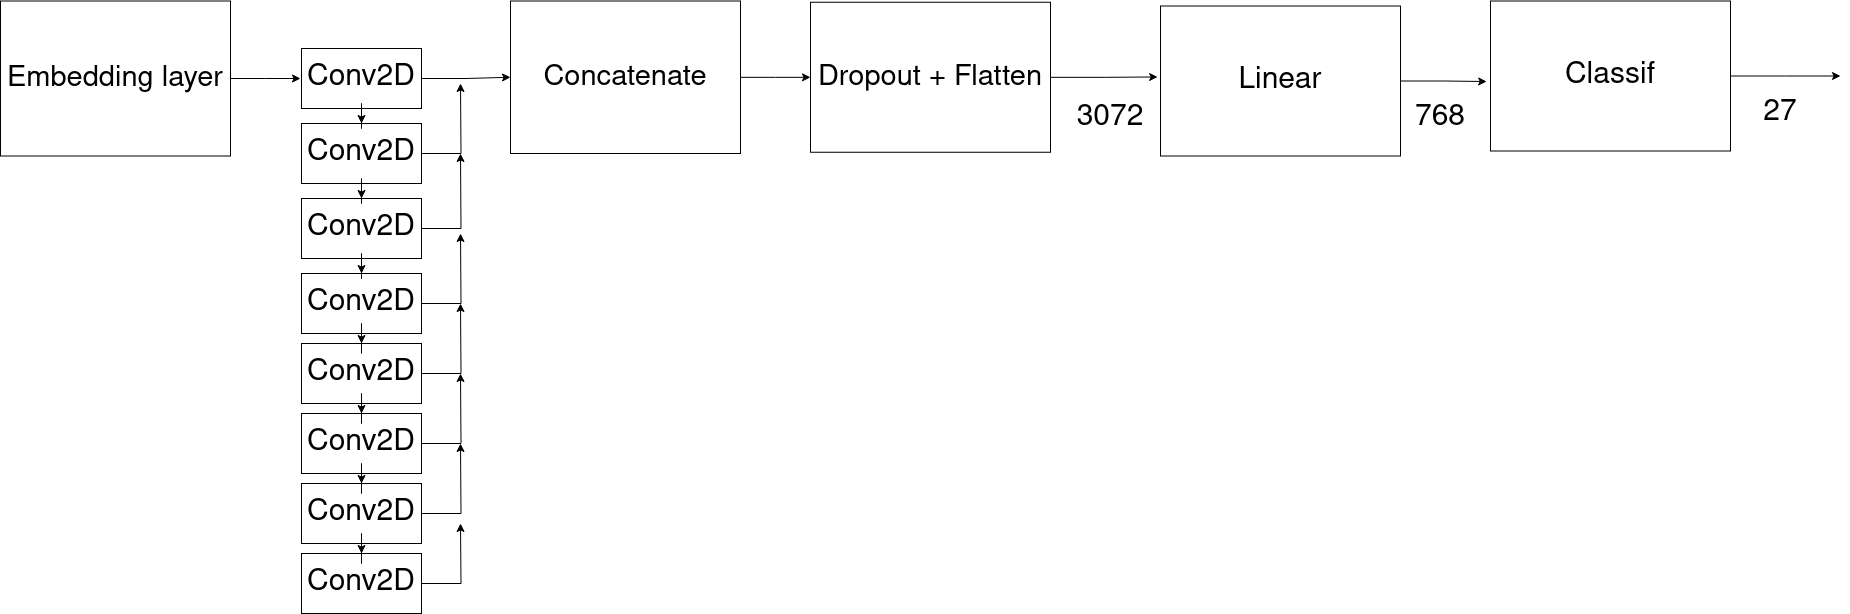

The diagram above was exported from draw.io. Its source (the exported page's mxGraphModel, read from the mxfile embedded in the PNG):
<mxGraphModel dx="3217" dy="1443" grid="1" gridSize="10" guides="1" tooltips="1" connect="1" arrows="1" fold="1" page="1" pageScale="1" pageWidth="827" pageHeight="1169" math="0" shadow="0">
  <root>
    <mxCell id="0" />
    <mxCell id="1" parent="0" />
    <mxCell id="G7x-xpyfvYIsDUSYNLJH-8" style="edgeStyle=orthogonalEdgeStyle;rounded=0;orthogonalLoop=1;jettySize=auto;html=1;fillColor=none;" edge="1" parent="1" source="G7x-xpyfvYIsDUSYNLJH-1">
      <mxGeometry relative="1" as="geometry">
        <mxPoint x="-180" y="434.9999999999998" as="targetPoint" />
      </mxGeometry>
    </mxCell>
    <mxCell id="G7x-xpyfvYIsDUSYNLJH-1" value="&lt;div style=&quot;font-size: 29px;&quot;&gt;Embedding layer&lt;/div&gt;" style="rounded=0;whiteSpace=wrap;html=1;fillColor=none;" vertex="1" parent="1">
      <mxGeometry x="-480" y="357.5" width="230" height="155" as="geometry" />
    </mxCell>
    <mxCell id="G7x-xpyfvYIsDUSYNLJH-11" style="edgeStyle=orthogonalEdgeStyle;rounded=0;orthogonalLoop=1;jettySize=auto;html=1;entryX=0.5;entryY=0;entryDx=0;entryDy=0;fillColor=none;" edge="1" parent="1" source="G7x-xpyfvYIsDUSYNLJH-7" target="G7x-xpyfvYIsDUSYNLJH-10">
      <mxGeometry relative="1" as="geometry" />
    </mxCell>
    <mxCell id="G7x-xpyfvYIsDUSYNLJH-25" style="edgeStyle=orthogonalEdgeStyle;rounded=0;orthogonalLoop=1;jettySize=auto;html=1;entryX=0;entryY=0.5;entryDx=0;entryDy=0;fillColor=none;" edge="1" parent="1" source="G7x-xpyfvYIsDUSYNLJH-7" target="G7x-xpyfvYIsDUSYNLJH-24">
      <mxGeometry relative="1" as="geometry" />
    </mxCell>
    <mxCell id="G7x-xpyfvYIsDUSYNLJH-7" value="&lt;div style=&quot;font-size: 30px;&quot;&gt;&lt;font style=&quot;font-size: 30px;&quot;&gt;Conv2D&lt;br&gt;&lt;/font&gt;&lt;/div&gt;" style="rounded=0;whiteSpace=wrap;html=1;fillColor=none;" vertex="1" parent="1">
      <mxGeometry x="-179" y="405" width="120" height="60" as="geometry" />
    </mxCell>
    <mxCell id="G7x-xpyfvYIsDUSYNLJH-13" style="edgeStyle=orthogonalEdgeStyle;rounded=0;orthogonalLoop=1;jettySize=auto;html=1;fillColor=none;" edge="1" parent="1" source="G7x-xpyfvYIsDUSYNLJH-10" target="G7x-xpyfvYIsDUSYNLJH-12">
      <mxGeometry relative="1" as="geometry" />
    </mxCell>
    <mxCell id="G7x-xpyfvYIsDUSYNLJH-26" style="edgeStyle=orthogonalEdgeStyle;rounded=0;orthogonalLoop=1;jettySize=auto;html=1;fillColor=none;" edge="1" parent="1" source="G7x-xpyfvYIsDUSYNLJH-10">
      <mxGeometry relative="1" as="geometry">
        <mxPoint x="-20" y="440" as="targetPoint" />
      </mxGeometry>
    </mxCell>
    <mxCell id="G7x-xpyfvYIsDUSYNLJH-10" value="&lt;font style=&quot;font-size: 30px;&quot;&gt;Conv2D&lt;br&gt;&lt;/font&gt;" style="rounded=0;whiteSpace=wrap;html=1;fillColor=none;" vertex="1" parent="1">
      <mxGeometry x="-179" y="480" width="120" height="60" as="geometry" />
    </mxCell>
    <mxCell id="G7x-xpyfvYIsDUSYNLJH-19" style="edgeStyle=orthogonalEdgeStyle;rounded=0;orthogonalLoop=1;jettySize=auto;html=1;fillColor=none;" edge="1" parent="1" source="G7x-xpyfvYIsDUSYNLJH-12" target="G7x-xpyfvYIsDUSYNLJH-15">
      <mxGeometry relative="1" as="geometry" />
    </mxCell>
    <mxCell id="G7x-xpyfvYIsDUSYNLJH-27" style="edgeStyle=orthogonalEdgeStyle;rounded=0;orthogonalLoop=1;jettySize=auto;html=1;fillColor=none;" edge="1" parent="1" source="G7x-xpyfvYIsDUSYNLJH-12">
      <mxGeometry relative="1" as="geometry">
        <mxPoint x="-20" y="510" as="targetPoint" />
      </mxGeometry>
    </mxCell>
    <mxCell id="G7x-xpyfvYIsDUSYNLJH-12" value="&lt;font style=&quot;font-size: 30px;&quot;&gt;Conv2D&lt;br&gt;&lt;/font&gt;" style="rounded=0;whiteSpace=wrap;html=1;fillColor=none;" vertex="1" parent="1">
      <mxGeometry x="-179" y="555" width="120" height="60" as="geometry" />
    </mxCell>
    <mxCell id="G7x-xpyfvYIsDUSYNLJH-14" style="edgeStyle=orthogonalEdgeStyle;rounded=0;orthogonalLoop=1;jettySize=auto;html=1;entryX=0.5;entryY=0;entryDx=0;entryDy=0;fillColor=none;" edge="1" parent="1" source="G7x-xpyfvYIsDUSYNLJH-15" target="G7x-xpyfvYIsDUSYNLJH-17">
      <mxGeometry relative="1" as="geometry" />
    </mxCell>
    <mxCell id="G7x-xpyfvYIsDUSYNLJH-28" style="edgeStyle=orthogonalEdgeStyle;rounded=0;orthogonalLoop=1;jettySize=auto;html=1;fillColor=none;" edge="1" parent="1" source="G7x-xpyfvYIsDUSYNLJH-15">
      <mxGeometry relative="1" as="geometry">
        <mxPoint x="-20" y="590" as="targetPoint" />
      </mxGeometry>
    </mxCell>
    <mxCell id="G7x-xpyfvYIsDUSYNLJH-15" value="&lt;font style=&quot;font-size: 30px;&quot;&gt;Conv2D&lt;br&gt;&lt;/font&gt;" style="rounded=0;whiteSpace=wrap;html=1;fillColor=none;" vertex="1" parent="1">
      <mxGeometry x="-179" y="630" width="120" height="60" as="geometry" />
    </mxCell>
    <mxCell id="G7x-xpyfvYIsDUSYNLJH-16" style="edgeStyle=orthogonalEdgeStyle;rounded=0;orthogonalLoop=1;jettySize=auto;html=1;fillColor=none;" edge="1" parent="1" source="G7x-xpyfvYIsDUSYNLJH-17" target="G7x-xpyfvYIsDUSYNLJH-18">
      <mxGeometry relative="1" as="geometry" />
    </mxCell>
    <mxCell id="G7x-xpyfvYIsDUSYNLJH-29" style="edgeStyle=orthogonalEdgeStyle;rounded=0;orthogonalLoop=1;jettySize=auto;html=1;fillColor=none;" edge="1" parent="1" source="G7x-xpyfvYIsDUSYNLJH-17">
      <mxGeometry relative="1" as="geometry">
        <mxPoint x="-20" y="660" as="targetPoint" />
      </mxGeometry>
    </mxCell>
    <mxCell id="G7x-xpyfvYIsDUSYNLJH-17" value="&lt;font style=&quot;font-size: 30px;&quot;&gt;Conv2D&lt;br&gt;&lt;/font&gt;" style="rounded=0;whiteSpace=wrap;html=1;fillColor=none;" vertex="1" parent="1">
      <mxGeometry x="-179" y="700" width="120" height="60" as="geometry" />
    </mxCell>
    <mxCell id="G7x-xpyfvYIsDUSYNLJH-22" value="" style="edgeStyle=orthogonalEdgeStyle;rounded=0;orthogonalLoop=1;jettySize=auto;html=1;fillColor=none;" edge="1" parent="1" source="G7x-xpyfvYIsDUSYNLJH-18" target="G7x-xpyfvYIsDUSYNLJH-21">
      <mxGeometry relative="1" as="geometry" />
    </mxCell>
    <mxCell id="G7x-xpyfvYIsDUSYNLJH-30" style="edgeStyle=orthogonalEdgeStyle;rounded=0;orthogonalLoop=1;jettySize=auto;html=1;fillColor=none;" edge="1" parent="1" source="G7x-xpyfvYIsDUSYNLJH-18">
      <mxGeometry relative="1" as="geometry">
        <mxPoint x="-20" y="730" as="targetPoint" />
      </mxGeometry>
    </mxCell>
    <mxCell id="G7x-xpyfvYIsDUSYNLJH-18" value="&lt;font style=&quot;font-size: 30px;&quot;&gt;Conv2D&lt;br&gt;&lt;/font&gt;" style="rounded=0;whiteSpace=wrap;html=1;fillColor=none;" vertex="1" parent="1">
      <mxGeometry x="-179" y="770" width="120" height="60" as="geometry" />
    </mxCell>
    <mxCell id="G7x-xpyfvYIsDUSYNLJH-32" style="edgeStyle=orthogonalEdgeStyle;rounded=0;orthogonalLoop=1;jettySize=auto;html=1;fillColor=none;" edge="1" parent="1" source="G7x-xpyfvYIsDUSYNLJH-20">
      <mxGeometry relative="1" as="geometry">
        <mxPoint x="-20" y="880" as="targetPoint" />
      </mxGeometry>
    </mxCell>
    <mxCell id="G7x-xpyfvYIsDUSYNLJH-20" value="&lt;font style=&quot;font-size: 30px;&quot;&gt;Conv2D&lt;br&gt;&lt;/font&gt;" style="rounded=0;whiteSpace=wrap;html=1;fillColor=none;" vertex="1" parent="1">
      <mxGeometry x="-179" y="910" width="120" height="60" as="geometry" />
    </mxCell>
    <mxCell id="G7x-xpyfvYIsDUSYNLJH-23" value="" style="edgeStyle=orthogonalEdgeStyle;rounded=0;orthogonalLoop=1;jettySize=auto;html=1;fillColor=none;" edge="1" parent="1" source="G7x-xpyfvYIsDUSYNLJH-21" target="G7x-xpyfvYIsDUSYNLJH-20">
      <mxGeometry relative="1" as="geometry" />
    </mxCell>
    <mxCell id="G7x-xpyfvYIsDUSYNLJH-31" style="edgeStyle=orthogonalEdgeStyle;rounded=0;orthogonalLoop=1;jettySize=auto;html=1;fillColor=none;" edge="1" parent="1" source="G7x-xpyfvYIsDUSYNLJH-21">
      <mxGeometry relative="1" as="geometry">
        <mxPoint x="-20" y="800" as="targetPoint" />
      </mxGeometry>
    </mxCell>
    <mxCell id="G7x-xpyfvYIsDUSYNLJH-21" value="&lt;font style=&quot;font-size: 30px;&quot;&gt;Conv2D&lt;br&gt;&lt;/font&gt;" style="rounded=0;whiteSpace=wrap;html=1;fillColor=none;" vertex="1" parent="1">
      <mxGeometry x="-179" y="840" width="120" height="60" as="geometry" />
    </mxCell>
    <mxCell id="G7x-xpyfvYIsDUSYNLJH-34" value="" style="edgeStyle=orthogonalEdgeStyle;rounded=0;orthogonalLoop=1;jettySize=auto;html=1;fillColor=none;" edge="1" parent="1" source="G7x-xpyfvYIsDUSYNLJH-24" target="G7x-xpyfvYIsDUSYNLJH-33">
      <mxGeometry relative="1" as="geometry" />
    </mxCell>
    <mxCell id="G7x-xpyfvYIsDUSYNLJH-24" value="&lt;font style=&quot;font-size: 29px;&quot;&gt;Concatenate&lt;/font&gt;" style="rounded=0;whiteSpace=wrap;html=1;fillColor=none;" vertex="1" parent="1">
      <mxGeometry x="30" y="357.5" width="230" height="152.5" as="geometry" />
    </mxCell>
    <mxCell id="G7x-xpyfvYIsDUSYNLJH-33" value="&lt;font style=&quot;font-size: 29px;&quot;&gt;Dropout + Flatten&lt;br&gt;&lt;/font&gt;" style="rounded=0;whiteSpace=wrap;html=1;fillColor=none;" vertex="1" parent="1">
      <mxGeometry x="330" y="358.75" width="240" height="150" as="geometry" />
    </mxCell>
    <mxCell id="G7x-xpyfvYIsDUSYNLJH-39" value="&lt;font style=&quot;font-size: 30px;&quot;&gt;Linear&lt;/font&gt;" style="rounded=0;whiteSpace=wrap;html=1;fillColor=none;" vertex="1" parent="1">
      <mxGeometry x="680" y="362.5" width="240" height="150" as="geometry" />
    </mxCell>
    <mxCell id="G7x-xpyfvYIsDUSYNLJH-41" value="&lt;font style=&quot;font-size: 30px;&quot;&gt;3072&lt;/font&gt;" style="text;html=1;fillColor=none;align=center;verticalAlign=middle;whiteSpace=wrap;rounded=0;" vertex="1" parent="1">
      <mxGeometry x="600" y="460" width="60" height="30" as="geometry" />
    </mxCell>
    <mxCell id="G7x-xpyfvYIsDUSYNLJH-42" style="edgeStyle=orthogonalEdgeStyle;rounded=0;orthogonalLoop=1;jettySize=auto;html=1;entryX=-0.012;entryY=0.473;entryDx=0;entryDy=0;entryPerimeter=0;fillColor=none;" edge="1" parent="1" source="G7x-xpyfvYIsDUSYNLJH-33" target="G7x-xpyfvYIsDUSYNLJH-39">
      <mxGeometry relative="1" as="geometry" />
    </mxCell>
    <mxCell id="G7x-xpyfvYIsDUSYNLJH-48" style="edgeStyle=orthogonalEdgeStyle;rounded=0;orthogonalLoop=1;jettySize=auto;html=1;fillColor=none;" edge="1" parent="1" source="G7x-xpyfvYIsDUSYNLJH-44">
      <mxGeometry relative="1" as="geometry">
        <mxPoint x="1360" y="432.5" as="targetPoint" />
      </mxGeometry>
    </mxCell>
    <mxCell id="G7x-xpyfvYIsDUSYNLJH-44" value="&lt;font style=&quot;font-size: 30px;&quot;&gt;Classif&lt;/font&gt;" style="rounded=0;whiteSpace=wrap;html=1;fillColor=none;" vertex="1" parent="1">
      <mxGeometry x="1010" y="357.5" width="240" height="150" as="geometry" />
    </mxCell>
    <mxCell id="G7x-xpyfvYIsDUSYNLJH-45" value="&lt;font style=&quot;font-size: 30px;&quot;&gt;768&lt;/font&gt;" style="text;html=1;fillColor=none;align=center;verticalAlign=middle;whiteSpace=wrap;rounded=0;" vertex="1" parent="1">
      <mxGeometry x="930" y="460" width="60" height="30" as="geometry" />
    </mxCell>
    <mxCell id="G7x-xpyfvYIsDUSYNLJH-46" style="edgeStyle=orthogonalEdgeStyle;rounded=0;orthogonalLoop=1;jettySize=auto;html=1;entryX=-0.016;entryY=0.537;entryDx=0;entryDy=0;entryPerimeter=0;fillColor=none;" edge="1" parent="1" source="G7x-xpyfvYIsDUSYNLJH-39" target="G7x-xpyfvYIsDUSYNLJH-44">
      <mxGeometry relative="1" as="geometry" />
    </mxCell>
    <mxCell id="G7x-xpyfvYIsDUSYNLJH-47" value="&lt;font style=&quot;font-size: 30px;&quot;&gt;27&lt;/font&gt;" style="text;html=1;fillColor=none;align=center;verticalAlign=middle;whiteSpace=wrap;rounded=0;" vertex="1" parent="1">
      <mxGeometry x="1270" y="460" width="60" height="20" as="geometry" />
    </mxCell>
  </root>
</mxGraphModel>